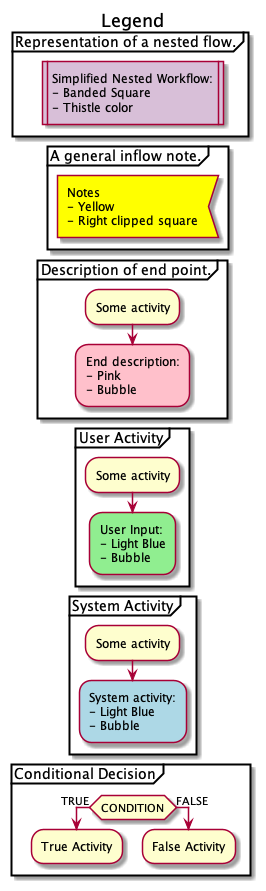

The diagram above was rendered by PlantUML. Its source (embedded in the PNG):
@startuml

title Legend

partition "Representation of a nested flow." {
    #Thistle:Simplified Nested Workflow:\n- Banded Square\n- Thistle color|
    detach
}

partition "A general inflow note." {
    #Yellow:Notes\n- Yellow\n- Right clipped square<
    detach
}

partition "Description of end point." {
    :Some activity;
    #Pink:End description:\n- Pink\n- Bubble;
    detach
}

partition "User Activity" {
    :Some activity;
    #LightGreen:User Input:\n- Light Blue\n- Bubble;
    detach
}

partition "System Activity" {
    :Some activity;
    #LightBlue:System activity:\n- Light Blue\n- Bubble;
    detach
}

partition "Conditional Decision" {
    if (CONDITION) then (TRUE)
        :True Activity;
    else (FALSE)
        :False Activity;
    endif
    detach
}
  
@enduml